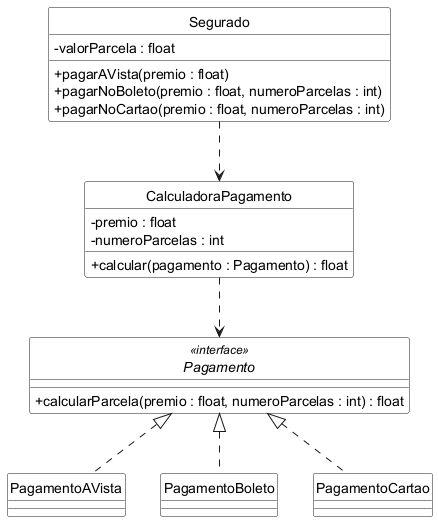

The diagram above was rendered by PlantUML. Its source (embedded in the PNG):
@startuml
skinparam monochrome true
skinparam style strictuml
skinparam classBackgroundColor White
skinparam backgroundColor White
skinparam shadowing false
skinparam classAttributeIconSize 0

class Segurado {
  - valorParcela : float
  + pagarAVista(premio : float)
  + pagarNoBoleto(premio : float, numeroParcelas : int)
  + pagarNoCartao(premio : float, numeroParcelas : int)
}

class CalculadoraPagamento {
  - premio : float
  - numeroParcelas : int
  + calcular(pagamento : Pagamento) : float
}

interface Pagamento <<interface>> {
  + calcularParcela(premio : float, numeroParcelas : int) : float
}

class PagamentoAVista {
}

class PagamentoBoleto {
}

class PagamentoCartao {
}

Segurado ..> CalculadoraPagamento
CalculadoraPagamento ..> Pagamento

Pagamento <|.. PagamentoAVista
Pagamento <|.. PagamentoBoleto
Pagamento <|.. PagamentoCartao
@enduml